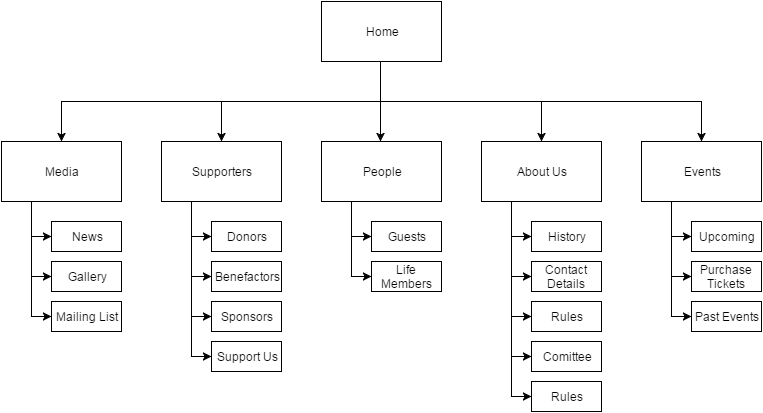

The diagram above was exported from draw.io. Its source (the exported page's mxGraphModel, read from the mxfile embedded in the PNG):
<mxGraphModel dx="880" dy="492" grid="1" gridSize="10" guides="1" tooltips="1" connect="1" arrows="1" fold="1" page="1" pageScale="1" pageWidth="826" pageHeight="1169" background="#ffffff" math="0" shadow="0">
  <root>
    <mxCell id="0" />
    <mxCell id="1" parent="0" />
    <mxCell id="edd876f75abf98a-18" value="" style="line;direction=south;html=1;strokeWidth=1;" vertex="1" parent="1">
      <mxGeometry x="374" y="55" width="10" height="50" as="geometry" />
    </mxCell>
    <mxCell id="edd876f75abf98a-2" value="Supporters" style="whiteSpace=wrap;html=1;" vertex="1" parent="1">
      <mxGeometry x="160" y="140" width="120" height="60" as="geometry" />
    </mxCell>
    <mxCell id="edd876f75abf98a-3" value="People" style="whiteSpace=wrap;html=1;" vertex="1" parent="1">
      <mxGeometry x="320" y="140" width="120" height="60" as="geometry" />
    </mxCell>
    <mxCell id="edd876f75abf98a-4" value="Home" style="whiteSpace=wrap;html=1;" vertex="1" parent="1">
      <mxGeometry x="320" width="120" height="60" as="geometry" />
    </mxCell>
    <mxCell id="edd876f75abf98a-5" value="About Us" style="whiteSpace=wrap;html=1;" vertex="1" parent="1">
      <mxGeometry x="480" y="140" width="120" height="60" as="geometry" />
    </mxCell>
    <mxCell id="edd876f75abf98a-6" value="Events" style="whiteSpace=wrap;html=1;" vertex="1" parent="1">
      <mxGeometry x="640" y="140" width="120" height="60" as="geometry" />
    </mxCell>
    <mxCell id="edd876f75abf98a-8" value="Media" style="whiteSpace=wrap;html=1;" vertex="1" parent="1">
      <mxGeometry y="140" width="120" height="60" as="geometry" />
    </mxCell>
    <mxCell id="edd876f75abf98a-10" value="" style="endArrow=classic;html=1;exitX=0.5;exitY=1;" edge="1" parent="1">
      <mxGeometry x="220" y="100" width="50" height="50" as="geometry">
        <mxPoint x="220" y="100" as="sourcePoint" />
        <mxPoint x="220" y="140" as="targetPoint" />
      </mxGeometry>
    </mxCell>
    <mxCell id="edd876f75abf98a-11" value="" style="endArrow=classic;html=1;exitX=0.5;exitY=1;" edge="1" parent="1">
      <mxGeometry x="379" y="100" width="50" height="50" as="geometry">
        <mxPoint x="379" y="100" as="sourcePoint" />
        <mxPoint x="379" y="140" as="targetPoint" />
      </mxGeometry>
    </mxCell>
    <mxCell id="edd876f75abf98a-12" value="" style="endArrow=classic;html=1;exitX=0.5;exitY=1;" edge="1" parent="1">
      <mxGeometry x="540" y="100" width="50" height="50" as="geometry">
        <mxPoint x="539.9999999999998" y="100" as="sourcePoint" />
        <mxPoint x="539.9999999999998" y="140" as="targetPoint" />
      </mxGeometry>
    </mxCell>
    <mxCell id="edd876f75abf98a-13" value="" style="endArrow=classic;html=1;exitX=0.5;exitY=1;" edge="1" parent="1">
      <mxGeometry x="700" y="100" width="50" height="50" as="geometry">
        <mxPoint x="699.9999999999998" y="100" as="sourcePoint" />
        <mxPoint x="699.9999999999998" y="140" as="targetPoint" />
      </mxGeometry>
    </mxCell>
    <mxCell id="edd876f75abf98a-15" value="" style="endArrow=classic;html=1;exitX=0.5;exitY=1;" edge="1" parent="1">
      <mxGeometry x="60" y="100" width="50" height="50" as="geometry">
        <mxPoint x="59.99999999999977" y="100" as="sourcePoint" />
        <mxPoint x="59.99999999999977" y="140" as="targetPoint" />
      </mxGeometry>
    </mxCell>
    <mxCell id="edd876f75abf98a-17" value="" style="line;html=1;strokeWidth=1;" vertex="1" parent="1">
      <mxGeometry x="60" y="95" width="640" height="10" as="geometry" />
    </mxCell>
    <mxCell id="edd876f75abf98a-19" value="History" style="whiteSpace=wrap;html=1;strokeWidth=1;" vertex="1" parent="1">
      <mxGeometry x="530" y="220" width="70" height="30" as="geometry" />
    </mxCell>
    <mxCell id="edd876f75abf98a-20" value="Contact Details" style="whiteSpace=wrap;html=1;strokeWidth=1;" vertex="1" parent="1">
      <mxGeometry x="530" y="260" width="70" height="30" as="geometry" />
    </mxCell>
    <mxCell id="edd876f75abf98a-21" value="Rules" style="whiteSpace=wrap;html=1;strokeWidth=1;" vertex="1" parent="1">
      <mxGeometry x="530" y="300" width="70" height="30" as="geometry" />
    </mxCell>
    <mxCell id="edd876f75abf98a-22" value="Guests" style="whiteSpace=wrap;html=1;strokeWidth=1;" vertex="1" parent="1">
      <mxGeometry x="370" y="220" width="70" height="30" as="geometry" />
    </mxCell>
    <mxCell id="edd876f75abf98a-23" value="Life Members" style="whiteSpace=wrap;html=1;strokeWidth=1;" vertex="1" parent="1">
      <mxGeometry x="370" y="260" width="70" height="30" as="geometry" />
    </mxCell>
    <mxCell id="edd876f75abf98a-24" value="News" style="whiteSpace=wrap;html=1;strokeWidth=1;" vertex="1" parent="1">
      <mxGeometry x="50" y="220" width="70" height="30" as="geometry" />
    </mxCell>
    <mxCell id="edd876f75abf98a-25" value="Gallery" style="whiteSpace=wrap;html=1;strokeWidth=1;" vertex="1" parent="1">
      <mxGeometry x="50" y="260" width="70" height="30" as="geometry" />
    </mxCell>
    <mxCell id="edd876f75abf98a-26" value="Benefactors" style="whiteSpace=wrap;html=1;strokeWidth=1;" vertex="1" parent="1">
      <mxGeometry x="210" y="260" width="70" height="30" as="geometry" />
    </mxCell>
    <mxCell id="edd876f75abf98a-27" value="Donors" style="whiteSpace=wrap;html=1;strokeWidth=1;" vertex="1" parent="1">
      <mxGeometry x="210" y="220" width="70" height="30" as="geometry" />
    </mxCell>
    <mxCell id="edd876f75abf98a-28" value="Sponsors" style="whiteSpace=wrap;html=1;strokeWidth=1;" vertex="1" parent="1">
      <mxGeometry x="210" y="300" width="70" height="30" as="geometry" />
    </mxCell>
    <mxCell id="edd876f75abf98a-29" value="Past Events" style="whiteSpace=wrap;html=1;strokeWidth=1;" vertex="1" parent="1">
      <mxGeometry x="690" y="300" width="70" height="30" as="geometry" />
    </mxCell>
    <mxCell id="edd876f75abf98a-32" value="Purchase Tickets" style="whiteSpace=wrap;html=1;strokeWidth=1;" vertex="1" parent="1">
      <mxGeometry x="690" y="260" width="70" height="30" as="geometry" />
    </mxCell>
    <mxCell id="edd876f75abf98a-33" value="Upcoming" style="whiteSpace=wrap;html=1;strokeWidth=1;" vertex="1" parent="1">
      <mxGeometry x="690" y="220" width="70" height="30" as="geometry" />
    </mxCell>
    <mxCell id="edd876f75abf98a-34" value="Support Us" style="whiteSpace=wrap;html=1;strokeWidth=1;" vertex="1" parent="1">
      <mxGeometry x="210" y="340" width="70" height="30" as="geometry" />
    </mxCell>
    <mxCell id="edd876f75abf98a-35" value="Mailing List" style="whiteSpace=wrap;html=1;strokeWidth=1;" vertex="1" parent="1">
      <mxGeometry x="50" y="300" width="70" height="30" as="geometry" />
    </mxCell>
    <mxCell id="edd876f75abf98a-40" style="edgeStyle=orthogonalEdgeStyle;rounded=0;html=1;exitX=0.25;exitY=1;entryX=0;entryY=0.5;jettySize=auto;orthogonalLoop=1;" edge="1" parent="1" source="edd876f75abf98a-2" target="edd876f75abf98a-34">
      <mxGeometry relative="1" as="geometry" />
    </mxCell>
    <mxCell id="edd876f75abf98a-41" style="edgeStyle=orthogonalEdgeStyle;rounded=0;html=1;exitX=0.25;exitY=1;entryX=0;entryY=0.5;jettySize=auto;orthogonalLoop=1;" edge="1" parent="1" source="edd876f75abf98a-2" target="edd876f75abf98a-27">
      <mxGeometry relative="1" as="geometry" />
    </mxCell>
    <mxCell id="edd876f75abf98a-42" style="edgeStyle=orthogonalEdgeStyle;rounded=0;html=1;exitX=0.25;exitY=1;entryX=0;entryY=0.5;jettySize=auto;orthogonalLoop=1;" edge="1" parent="1" source="edd876f75abf98a-2" target="edd876f75abf98a-26">
      <mxGeometry relative="1" as="geometry" />
    </mxCell>
    <mxCell id="edd876f75abf98a-43" style="edgeStyle=orthogonalEdgeStyle;rounded=0;html=1;exitX=0.25;exitY=1;entryX=0;entryY=0.5;jettySize=auto;orthogonalLoop=1;" edge="1" parent="1" source="edd876f75abf98a-2" target="edd876f75abf98a-28">
      <mxGeometry relative="1" as="geometry" />
    </mxCell>
    <mxCell id="edd876f75abf98a-44" value="Comittee" style="whiteSpace=wrap;html=1;strokeWidth=1;" vertex="1" parent="1">
      <mxGeometry x="530" y="340" width="70" height="30" as="geometry" />
    </mxCell>
    <mxCell id="edd876f75abf98a-45" value="Rules" style="whiteSpace=wrap;html=1;strokeWidth=1;" vertex="1" parent="1">
      <mxGeometry x="530" y="380" width="70" height="30" as="geometry" />
    </mxCell>
    <mxCell id="edd876f75abf98a-46" style="edgeStyle=orthogonalEdgeStyle;rounded=0;html=1;exitX=0.25;exitY=1;entryX=0;entryY=0.5;jettySize=auto;orthogonalLoop=1;" edge="1" parent="1" source="edd876f75abf98a-3" target="edd876f75abf98a-23">
      <mxGeometry relative="1" as="geometry" />
    </mxCell>
    <mxCell id="edd876f75abf98a-47" style="edgeStyle=orthogonalEdgeStyle;rounded=0;html=1;exitX=0.25;exitY=1;entryX=0;entryY=0.5;jettySize=auto;orthogonalLoop=1;" edge="1" parent="1" source="edd876f75abf98a-3" target="edd876f75abf98a-22">
      <mxGeometry relative="1" as="geometry" />
    </mxCell>
    <mxCell id="edd876f75abf98a-48" style="edgeStyle=orthogonalEdgeStyle;rounded=0;html=1;exitX=0.25;exitY=1;entryX=0;entryY=0.5;jettySize=auto;orthogonalLoop=1;" edge="1" parent="1" source="edd876f75abf98a-5" target="edd876f75abf98a-45">
      <mxGeometry relative="1" as="geometry" />
    </mxCell>
    <mxCell id="edd876f75abf98a-49" style="edgeStyle=orthogonalEdgeStyle;rounded=0;html=1;exitX=0.25;exitY=1;entryX=0;entryY=0.5;jettySize=auto;orthogonalLoop=1;" edge="1" parent="1" source="edd876f75abf98a-5" target="edd876f75abf98a-19">
      <mxGeometry relative="1" as="geometry" />
    </mxCell>
    <mxCell id="edd876f75abf98a-50" style="edgeStyle=orthogonalEdgeStyle;rounded=0;html=1;exitX=0.25;exitY=1;entryX=0;entryY=0.5;jettySize=auto;orthogonalLoop=1;" edge="1" parent="1" source="edd876f75abf98a-5" target="edd876f75abf98a-20">
      <mxGeometry relative="1" as="geometry" />
    </mxCell>
    <mxCell id="edd876f75abf98a-51" style="edgeStyle=orthogonalEdgeStyle;rounded=0;html=1;exitX=0.25;exitY=1;entryX=0;entryY=0.5;jettySize=auto;orthogonalLoop=1;" edge="1" parent="1" source="edd876f75abf98a-5" target="edd876f75abf98a-21">
      <mxGeometry relative="1" as="geometry" />
    </mxCell>
    <mxCell id="edd876f75abf98a-52" style="edgeStyle=orthogonalEdgeStyle;rounded=0;html=1;exitX=0.25;exitY=1;entryX=0;entryY=0.5;jettySize=auto;orthogonalLoop=1;" edge="1" parent="1" source="edd876f75abf98a-5" target="edd876f75abf98a-44">
      <mxGeometry relative="1" as="geometry" />
    </mxCell>
    <mxCell id="edd876f75abf98a-53" style="edgeStyle=orthogonalEdgeStyle;rounded=0;html=1;exitX=0.25;exitY=1;entryX=0;entryY=0.5;jettySize=auto;orthogonalLoop=1;" edge="1" parent="1" source="edd876f75abf98a-6" target="edd876f75abf98a-29">
      <mxGeometry relative="1" as="geometry" />
    </mxCell>
    <mxCell id="edd876f75abf98a-54" style="edgeStyle=orthogonalEdgeStyle;rounded=0;html=1;exitX=0.25;exitY=1;entryX=0;entryY=0.5;jettySize=auto;orthogonalLoop=1;" edge="1" parent="1" source="edd876f75abf98a-6" target="edd876f75abf98a-33">
      <mxGeometry relative="1" as="geometry" />
    </mxCell>
    <mxCell id="edd876f75abf98a-55" style="edgeStyle=orthogonalEdgeStyle;rounded=0;html=1;exitX=0.25;exitY=1;entryX=0;entryY=0.5;jettySize=auto;orthogonalLoop=1;" edge="1" parent="1" source="edd876f75abf98a-6" target="edd876f75abf98a-32">
      <mxGeometry relative="1" as="geometry" />
    </mxCell>
    <mxCell id="edd876f75abf98a-56" style="edgeStyle=orthogonalEdgeStyle;rounded=0;html=1;exitX=0.25;exitY=1;entryX=0;entryY=0.5;jettySize=auto;orthogonalLoop=1;" edge="1" parent="1" source="edd876f75abf98a-8" target="edd876f75abf98a-24">
      <mxGeometry relative="1" as="geometry" />
    </mxCell>
    <mxCell id="edd876f75abf98a-57" style="edgeStyle=orthogonalEdgeStyle;rounded=0;html=1;exitX=0.25;exitY=1;entryX=0;entryY=0.5;jettySize=auto;orthogonalLoop=1;" edge="1" parent="1" source="edd876f75abf98a-8" target="edd876f75abf98a-25">
      <mxGeometry relative="1" as="geometry" />
    </mxCell>
    <mxCell id="edd876f75abf98a-58" style="edgeStyle=orthogonalEdgeStyle;rounded=0;html=1;exitX=0.25;exitY=1;entryX=0;entryY=0.5;jettySize=auto;orthogonalLoop=1;" edge="1" parent="1" source="edd876f75abf98a-8" target="edd876f75abf98a-35">
      <mxGeometry relative="1" as="geometry" />
    </mxCell>
  </root>
</mxGraphModel>